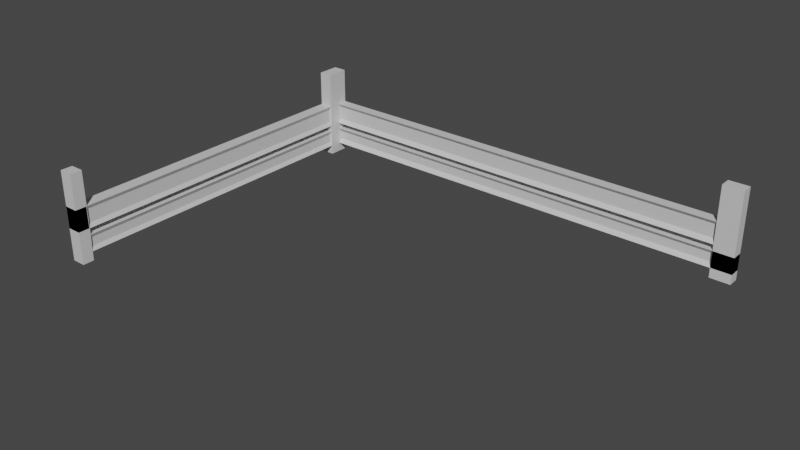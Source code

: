 # Source: Barra_curva.blend  (saved by Blender 3.1.7; exported with 4.5.12 LTS)
import bpy
from mathutils import Matrix  # noqa: F401  (used for matrix-valued properties, if any)

bpy.ops.wm.read_factory_settings(use_empty=True)
scene = bpy.context.scene
scene.name = 'Scene'

# ---- materials (node trees are filled in below, after node groups)
mat_material_cinza = bpy.data.materials.new('Material.Cinza')
mat_material_cinza.use_transparent_shadow = False

# ---- material node trees
mat_material_cinza.use_nodes = True; mat_material_cinza.node_tree.nodes.clear()
_N = mat_material_cinza.node_tree.nodes; _L = mat_material_cinza.node_tree.links
n0 = _N.new('ShaderNodeBsdfPrincipled'); n0.name = 'Principled BSDF'; n0.location = (10, 300)
n0.distribution = 'GGX'
n0.subsurface_method = 'BURLEY'
n0.inputs[0].default_value = (0.6635, 0.6635, 0.6635, 1.0)
n0.inputs[3].default_value = 1.45
n0.inputs[27].default_value = (0.0, 0.0, 0.0, 1.0)
n0.inputs[28].default_value = 1.0
n1 = _N.new('ShaderNodeOutputMaterial'); n1.name = 'Material Output'; n1.location = (300, 300)
_L.new(n0.outputs[0], n1.inputs[0])
n1.is_active_output = True

# ---- world
world_world = bpy.data.worlds.new('World'); scene.world = world_world
world_world.use_nodes = True; world_world.node_tree.nodes.clear()
_N = world_world.node_tree.nodes; _L = world_world.node_tree.links
n0 = _N.new('ShaderNodeOutputWorld'); n0.name = 'World Output'; n0.location = (300, 300)
n1 = _N.new('ShaderNodeBackground'); n1.name = 'Background'; n1.location = (10, 300)
n1.inputs[0].default_value = (0.05088, 0.05088, 0.05088, 1.0)
_L.new(n1.outputs[0], n0.inputs[0])
n0.is_active_output = True
world_world.color = (0.05088, 0.05088, 0.05088)
world_world.use_sun_shadow = False
world_world.sun_shadow_jitter_overblur = 0.0

# ---- meshes
me_cube_001 = bpy.data.meshes.new('Cube.001')
me_cube_001.from_pydata([(1.0, -1.0, -1.0), (1.0, -1.0, 1.0), (1.0, 0.0, -1.0), (1.0, 0.0, 1.0), (1.0, 0.0, -0.2115), (1.0, 0.0, 0.2721), (1.0, 0.0, 0.7859), (1.0, 0.0, 0.4142), (1.0, -1.0, 0.7859), (1.0, -1.0, 0.4142), (1.0, -1.0, 0.2721), (1.0, -1.0, -0.2115), (1.0, -1.0, 0.2721), (1.0, -1.0, -0.2115), (1.0, 1.0, -1.0), (1.0, 1.0, 1.0), (0.7, 1.09, -0.1215), (0.7, 1.09, 0.1821), (0.7, 1.09, 0.6959), (0.7, 1.09, 0.5042), (1.0, 30.0, 0.7859), (1.0, 30.0, 0.4142), (1.0, 30.0, 0.2721), (1.0, 30.0, -0.2115), (0.7, 28.9, 0.6959), (0.7, 28.88, 0.5042), (0.7, 28.91, 0.1821), (0.7, 28.91, -0.1215), (1.0, 30.0, -0.9858), (1.0, 28.96, -0.9858), (1.0, 30.0, 0.9894), (1.0, 29.0, 0.9894), (1.0, 1.0, 0.7859), (1.0, 1.0, 0.4142), (1.0, 28.96, 0.4142), (1.0, 29.0, 0.7859), (1.0, 1.0, 0.2721), (1.0, 1.0, -0.2115), (1.0, 29.0, -0.2115), (1.0, 29.0, 0.2721), (1.0, 1.0, 0.2721), (1.0, 1.0, -0.2115), (1.0, 29.0, -0.2115), (1.0, 29.0, 0.2721), (0.0, -1.0, -1.0), (0.0, -1.0, 1.0), (0.0, 0.0, 1.0), (0.0, 0.0, -1.0), (0.0, -1.0, -0.2115), (0.0, -1.0, 0.2721), (0.0, -1.0, 0.7859), (0.0, -1.0, 0.4142), (0.0, 1.0, -1.0), (0.0, 1.0, 1.0), (0.0, 1.0, -0.2115), (0.0, 1.0, 0.2721), (0.0, 1.0, 0.7859), (0.0, 1.0, 0.4142), (0.0, 30.0, 0.7859), (0.0, 30.0, 0.4142), (0.0, 30.0, -0.2115), (0.0, 30.0, 0.2721), (0.0, 28.96, 0.4142), (0.0, 29.0, 0.7859), (0.0, 29.0, -0.2115), (0.0, 29.0, 0.2721), (0.0, 30.0, -0.9858), (0.0, 28.96, -0.9858), (0.0, 30.0, 0.9894), (0.0, 29.0, 0.9894), (-1.0, -1.0, -1.0), (-1.0, -1.0, 1.0), (-1.0, 0.0, -1.0), (-1.0, 0.0, 1.0), (-1.09, -0.3, -0.1215), (-1.09, -0.3, 0.1821), (-1.09, -0.3, 0.6959), (-1.09, -0.3, 0.5042), (-1.0, -1.0, 0.7859), (-1.0, -1.0, 0.4142), (-1.0, -1.0, 0.2721), (-1.0, -1.0, -0.2115), (-1.0, -1.0, 0.2721), (-1.0, -1.0, -0.2115), (-1.0, 1.0, -1.0), (-1.0, 1.0, 1.0), (-0.7, 1.09, -0.1215), (-0.7, 1.09, 0.1821), (-0.7, 1.09, 0.6959), (-0.7, 1.09, 0.5042), (-1.0, 30.0, 0.7859), (-1.0, 30.0, 0.4142), (-1.0, 30.0, 0.2721), (-1.0, 30.0, -0.2115), (-0.7, 28.9, 0.6959), (-0.7, 28.88, 0.5042), (-0.7, 28.91, 0.1821), (-0.7, 28.91, -0.1215), (-1.0, 30.0, -0.9858), (-1.0, 28.96, -0.9858), (-1.0, 30.0, 0.9894), (-1.0, 29.0, 0.9894), (-1.0, 1.0, 0.7859), (-1.0, 1.0, 0.4142), (-1.0, 28.96, 0.4142), (-1.0, 29.0, 0.7859), (-1.0, 1.0, 0.2721), (-1.0, 1.0, -0.2115), (-1.0, 29.0, -0.2115), (-1.0, 29.0, 0.2721), (-1.0, 1.0, 0.2721), (-1.0, 1.0, -0.2115), (-1.0, 29.0, -0.2115), (-1.0, 29.0, 0.2721), (-69.0, -1.0, 0.2721), (-69.0, -1.0, -0.2115), (-69.0, 0.0, 0.2721), (-69.0, 0.0, -0.2115), (-69.0, 0.0, 0.7859), (-69.0, -1.0, 0.7859), (-69.0, -1.0, 0.4142), (-69.0, 0.0, 0.4142), (-66.0, -1.0, 0.4142), (-65.91, -0.3, 0.5042), (-66.0, -1.0, 0.7859), (-65.91, -0.3, 0.6959), (-66.0, -1.0, -0.2115), (-65.91, -0.3, -0.1215), (-66.0, -1.0, 0.2721), (-65.91, -0.3, 0.1821), (-69.0, 0.0, 1.0), (-69.0, -1.0, 1.0), (-66.0, -1.0, 1.0), (-66.0, 0.0, 1.0), (-69.0, 0.0, -1.0), (-69.0, -1.0, -1.0), (-66.0, -1.0, -1.0), (-66.0, 0.0, -1.0), (-1.0, 0.0, 0.2721), (-1.0, 0.0, -0.2115), (-66.0, 0.0, -0.2115), (-66.0, 0.0, 0.2721), (-1.0, 0.0, 0.2721), (-1.0, 0.0, -0.2115), (-66.0, 0.0, -0.2115), (-66.0, 0.0, 0.2721), (-1.0, 0.0, 0.7859), (-1.0, 0.0, 0.4142), (-66.0, 0.0, 0.4142), (-66.0, 0.0, 0.7859)], [], [(6, 3, 1, 8), (47, 2, 0, 44), (2, 4, 11, 0), (4, 5, 10, 11), (7, 6, 8, 9), (5, 7, 9, 10), (12, 13, 11, 10), (6, 32, 15, 3), (47, 52, 14, 2), (2, 14, 37, 4), (38, 23, 22, 39), (4, 37, 36, 5), (34, 21, 20, 35), (7, 33, 32, 6), (5, 36, 33, 7), (20, 30, 31, 35), (64, 60, 23, 38), (57, 62, 34, 33), (19, 25, 24, 18), (54, 64, 38, 37), (16, 27, 26, 17), (67, 66, 28, 29), (62, 67, 29, 34), (34, 29, 28, 21), (58, 68, 30, 20), (18, 32, 33, 19), (19, 33, 34, 25), (24, 35, 32, 18), (25, 34, 35, 24), (40, 36, 37, 41), (41, 37, 38, 42), (43, 39, 36, 40), (42, 38, 39, 43), (17, 40, 41, 16), (16, 41, 42, 27), (26, 43, 40, 17), (27, 42, 43, 26), (35, 31, 69, 63), (31, 30, 68, 69), (36, 39, 65, 55), (32, 35, 63, 56), (39, 22, 61, 65), (23, 60, 61, 22), (21, 28, 66, 59), (21, 59, 58, 20), (36, 55, 57, 33), (14, 52, 54, 37), (3, 15, 53, 46), (32, 56, 53, 15), (10, 9, 51, 49), (0, 11, 48, 44), (3, 46, 45, 1), (8, 1, 45, 50), (146, 78, 71, 73), (47, 44, 70, 72), (72, 70, 81, 139), (117, 140, 137, 134), (148, 122, 120, 121), (138, 80, 79, 147), (82, 80, 81, 83), (146, 73, 85, 102), (47, 72, 84, 52), (72, 139, 107, 84), (108, 109, 92, 93), (139, 138, 106, 107), (104, 105, 90, 91), (147, 146, 102, 103), (138, 147, 103, 106), (90, 105, 101, 100), (64, 108, 93, 60), (57, 103, 104, 62), (89, 88, 94, 95), (54, 107, 108, 64), (86, 87, 96, 97), (67, 99, 98, 66), (62, 104, 99, 67), (104, 91, 98, 99), (58, 90, 100, 68), (88, 89, 103, 102), (89, 95, 104, 103), (94, 88, 102, 105), (95, 94, 105, 104), (110, 111, 107, 106), (111, 112, 108, 107), (113, 110, 106, 109), (112, 113, 109, 108), (87, 86, 111, 110), (86, 97, 112, 111), (96, 87, 110, 113), (97, 96, 113, 112), (105, 63, 69, 101), (101, 69, 68, 100), (106, 55, 65, 109), (102, 56, 63, 105), (109, 65, 61, 92), (93, 92, 61, 60), (91, 59, 66, 98), (91, 90, 58, 59), (106, 103, 57, 55), (84, 107, 54, 52), (73, 46, 53, 85), (102, 85, 53, 56), (80, 49, 51, 79), (70, 44, 48, 81), (73, 71, 45, 46), (78, 50, 45, 71), (117, 115, 114, 116), (126, 128, 114, 115), (114, 128, 132, 131), (141, 140, 117, 116), (121, 120, 119, 118), (122, 124, 119, 120), (149, 148, 121, 118), (124, 149, 118, 119), (78, 146, 149, 124), (76, 77, 123, 125), (79, 78, 124, 122), (147, 79, 122, 148), (75, 74, 127, 129), (80, 138, 141, 128), (81, 80, 128, 126), (139, 81, 126, 140), (132, 133, 130, 131), (141, 116, 130, 133), (128, 141, 133, 132), (116, 114, 131, 130), (137, 136, 135, 134), (126, 115, 135, 136), (115, 117, 134, 135), (140, 126, 136, 137), (143, 142, 138, 139), (144, 143, 139, 140), (142, 145, 141, 138), (145, 144, 140, 141), (74, 75, 142, 143), (127, 74, 143, 144), (75, 129, 145, 142), (129, 127, 144, 145), (77, 76, 146, 147), (123, 77, 147, 148), (76, 125, 149, 146), (125, 123, 148, 149)])
_uv = me_cube_001.uv_layers.new(name='UVMap')
_uv.uv.foreach_set('vector', [0.5982, 0.625, 0.625, 0.625, 0.625, 0.75, 0.5982, 0.75, 0.25, 0.625, 0.375, 0.625, 0.375, 0.75, 0.25, 0.75, 0.375, 0.625, 0.4736, 0.625, 0.4736, 0.75, 0.375, 0.75, 0.4736, 0.625, 0.534, 0.625, 0.534, 0.75, 0.4736, 0.75, 0.5518, 0.625, 0.5982, 0.625, 0.5982, 0.75, 0.5518, 0.75, 0.534, 0.625, 0.5518, 0.625, 0.5518, 0.75, 0.534, 0.75, 0.0, 0.0, 0.0, 0.0, 0.0, 0.0, 0.0, 0.0, 0.5982, 0.625, 0.5982, 0.75, 0.625, 0.75, 0.625, 0.625, 0.25, 0.625, 0.25, 0.75, 0.375, 0.75, 0.375, 0.625, 0.375, 0.625, 0.375, 0.75, 0.4736, 0.75, 0.4736, 0.625, 0.4736, 0.75, 0.4736, 0.75, 0.534, 0.75, 0.534, 0.75, 0.4736, 0.625, 0.4736, 0.75, 0.534, 0.75, 0.534, 0.625, 0.5518, 0.75, 0.5518, 0.75, 0.5982, 0.75, 0.5982, 0.75, 0.5518, 0.625, 0.5518, 0.75, 0.5982, 0.75, 0.5982, 0.625, 0.534, 0.625, 0.534, 0.75, 0.5518, 0.75, 0.5518, 0.625, 0.5982, 0.75, 0.5982, 0.75, 0.5982, 0.75, 0.5982, 0.75, 0.4736, 0.875, 0.4736, 0.875, 0.4736, 0.75, 0.4736, 0.75, 0.5518, 0.875, 0.5518, 0.875, 0.5518, 0.75, 0.5518, 0.75, 0.563, 0.75, 0.563, 0.75, 0.587, 0.75, 0.587, 0.75, 0.4736, 0.875, 0.4736, 0.875, 0.4736, 0.75, 0.4736, 0.75, 0.4848, 0.75, 0.4848, 0.75, 0.5228, 0.75, 0.5228, 0.75, 0.5518, 0.875, 0.5518, 0.875, 0.5518, 0.75, 0.5518, 0.75, 0.5518, 0.875, 0.5518, 0.875, 0.5518, 0.75, 0.5518, 0.75, 0.5518, 0.75, 0.5518, 0.75, 0.5518, 0.75, 0.5518, 0.75, 0.5982, 0.875, 0.5982, 0.875, 0.5982, 0.75, 0.5982, 0.75, 0.587, 0.75, 0.5982, 0.75, 0.5518, 0.75, 0.563, 0.75, 0.563, 0.75, 0.5518, 0.75, 0.5518, 0.75, 0.563, 0.75, 0.587, 0.75, 0.5982, 0.75, 0.5982, 0.75, 0.587, 0.75, 0.563, 0.75, 0.5518, 0.75, 0.5982, 0.75, 0.587, 0.75, 0.0, 0.0, 0.0, 0.0, 0.0, 0.0, 0.0, 0.0, 0.4736, 0.75, 0.4736, 0.75, 0.4736, 0.75, 0.4736, 0.75, 0.534, 0.75, 0.534, 0.75, 0.534, 0.75, 0.534, 0.75, 0.0, 0.0, 0.0, 0.0, 0.0, 0.0, 0.0, 0.0, 0.5228, 0.75, 0.534, 0.75, 0.4736, 0.75, 0.4848, 0.75, 0.4848, 0.75, 0.4736, 0.75, 0.4736, 0.75, 0.4848, 0.75, 0.5228, 0.75, 0.534, 0.75, 0.534, 0.75, 0.5228, 0.75, 0.4848, 0.75, 0.4736, 0.75, 0.534, 0.75, 0.5228, 0.75, 0.5982, 0.75, 0.5982, 0.75, 0.5982, 0.875, 0.5982, 0.875, 0.5982, 0.75, 0.5982, 0.75, 0.5982, 0.875, 0.5982, 0.875, 0.534, 0.75, 0.534, 0.75, 0.534, 0.875, 0.534, 0.875, 0.5982, 0.75, 0.5982, 0.75, 0.5982, 0.875, 0.5982, 0.875, 0.534, 0.75, 0.534, 0.75, 0.534, 0.875, 0.534, 0.875, 0.4736, 0.75, 0.4736, 0.875, 0.534, 0.875, 0.534, 0.75, 0.5518, 0.75, 0.5518, 0.75, 0.5518, 0.875, 0.5518, 0.875, 0.5518, 0.75, 0.5518, 0.875, 0.5982, 0.875, 0.5982, 0.75, 0.534, 0.75, 0.534, 0.875, 0.5518, 0.875, 0.5518, 0.75, 0.375, 0.75, 0.375, 0.875, 0.4736, 0.875, 0.4736, 0.75, 0.625, 0.625, 0.625, 0.75, 0.75, 0.75, 0.75, 0.625, 0.5982, 0.75, 0.5982, 0.875, 0.625, 0.875, 0.625, 0.75, 0.534, 0.75, 0.5518, 0.75, 0.5518, 0.875, 0.534, 0.875, 0.375, 0.75, 0.4736, 0.75, 0.4736, 0.875, 0.375, 0.875, 0.625, 0.625, 0.75, 0.625, 0.75, 0.75, 0.625, 0.75, 0.5982, 0.75, 0.625, 0.75, 0.625, 0.875, 0.5982, 0.875, 0.5982, 0.625, 0.5982, 0.75, 0.625, 0.75, 0.625, 0.625, 0.25, 0.625, 0.25, 0.75, 0.375, 0.75, 0.375, 0.625, 0.375, 0.625, 0.375, 0.75, 0.4736, 0.75, 0.4736, 0.625, 0.4736, 0.625, 0.4736, 0.625, 0.4736, 0.625, 0.4736, 0.625, 0.5518, 0.625, 0.5518, 0.75, 0.5518, 0.75, 0.5518, 0.625, 0.534, 0.625, 0.534, 0.75, 0.5518, 0.75, 0.5518, 0.625, 0.0, 0.0, 0.0, 0.0, 0.0, 0.0, 0.0, 0.0, 0.5982, 0.625, 0.625, 0.625, 0.625, 0.75, 0.5982, 0.75, 0.25, 0.625, 0.375, 0.625, 0.375, 0.75, 0.25, 0.75, 0.375, 0.625, 0.4736, 0.625, 0.4736, 0.75, 0.375, 0.75, 0.4736, 0.75, 0.534, 0.75, 0.534, 0.75, 0.4736, 0.75, 0.4736, 0.625, 0.534, 0.625, 0.534, 0.75, 0.4736, 0.75, 0.5518, 0.75, 0.5982, 0.75, 0.5982, 0.75, 0.5518, 0.75, 0.5518, 0.625, 0.5982, 0.625, 0.5982, 0.75, 0.5518, 0.75, 0.534, 0.625, 0.5518, 0.625, 0.5518, 0.75, 0.534, 0.75, 0.5982, 0.75, 0.5982, 0.75, 0.5982, 0.75, 0.5982, 0.75, 0.4736, 0.875, 0.4736, 0.75, 0.4736, 0.75, 0.4736, 0.875, 0.5518, 0.875, 0.5518, 0.75, 0.5518, 0.75, 0.5518, 0.875, 0.563, 0.75, 0.587, 0.75, 0.587, 0.75, 0.563, 0.75, 0.4736, 0.875, 0.4736, 0.75, 0.4736, 0.75, 0.4736, 0.875, 0.4848, 0.75, 0.5228, 0.75, 0.5228, 0.75, 0.4848, 0.75, 0.5518, 0.875, 0.5518, 0.75, 0.5518, 0.75, 0.5518, 0.875, 0.5518, 0.875, 0.5518, 0.75, 0.5518, 0.75, 0.5518, 0.875, 0.5518, 0.75, 0.5518, 0.75, 0.5518, 0.75, 0.5518, 0.75, 0.5982, 0.875, 0.5982, 0.75, 0.5982, 0.75, 0.5982, 0.875, 0.587, 0.75, 0.563, 0.75, 0.5518, 0.75, 0.5982, 0.75, 0.563, 0.75, 0.563, 0.75, 0.5518, 0.75, 0.5518, 0.75, 0.587, 0.75, 0.587, 0.75, 0.5982, 0.75, 0.5982, 0.75, 0.563, 0.75, 0.587, 0.75, 0.5982, 0.75, 0.5518, 0.75, 0.0, 0.0, 0.0, 0.0, 0.0, 0.0, 0.0, 0.0, 0.4736, 0.75, 0.4736, 0.75, 0.4736, 0.75, 0.4736, 0.75, 0.534, 0.75, 0.534, 0.75, 0.534, 0.75, 0.534, 0.75, 0.0, 0.0, 0.0, 0.0, 0.0, 0.0, 0.0, 0.0, 0.5228, 0.75, 0.4848, 0.75, 0.4736, 0.75, 0.534, 0.75, 0.4848, 0.75, 0.4848, 0.75, 0.4736, 0.75, 0.4736, 0.75, 0.5228, 0.75, 0.5228, 0.75, 0.534, 0.75, 0.534, 0.75, 0.4848, 0.75, 0.5228, 0.75, 0.534, 0.75, 0.4736, 0.75, 0.5982, 0.75, 0.5982, 0.875, 0.5982, 0.875, 0.5982, 0.75, 0.5982, 0.75, 0.5982, 0.875, 0.5982, 0.875, 0.5982, 0.75, 0.534, 0.75, 0.534, 0.875, 0.534, 0.875, 0.534, 0.75, 0.5982, 0.75, 0.5982, 0.875, 0.5982, 0.875, 0.5982, 0.75, 0.534, 0.75, 0.534, 0.875, 0.534, 0.875, 0.534, 0.75, 0.4736, 0.75, 0.534, 0.75, 0.534, 0.875, 0.4736, 0.875, 0.5518, 0.75, 0.5518, 0.875, 0.5518, 0.875, 0.5518, 0.75, 0.5518, 0.75, 0.5982, 0.75, 0.5982, 0.875, 0.5518, 0.875, 0.534, 0.75, 0.5518, 0.75, 0.5518, 0.875, 0.534, 0.875, 0.375, 0.75, 0.4736, 0.75, 0.4736, 0.875, 0.375, 0.875, 0.625, 0.625, 0.75, 0.625, 0.75, 0.75, 0.625, 0.75, 0.5982, 0.75, 0.625, 0.75, 0.625, 0.875, 0.5982, 0.875, 0.534, 0.75, 0.534, 0.875, 0.5518, 0.875, 0.5518, 0.75, 0.375, 0.75, 0.375, 0.875, 0.4736, 0.875, 0.4736, 0.75, 0.625, 0.625, 0.625, 0.75, 0.75, 0.75, 0.75, 0.625, 0.5982, 0.75, 0.5982, 0.875, 0.625, 0.875, 0.625, 0.75, 0.4736, 0.625, 0.4736, 0.75, 0.534, 0.75, 0.534, 0.625, 0.0, 0.0, 0.0, 0.0, 0.0, 0.0, 0.0, 0.0, 0.0, 0.0, 0.0, 0.0, 0.0, 0.0, 0.0, 0.0, 0.534, 0.625, 0.4736, 0.625, 0.4736, 0.625, 0.534, 0.625, 0.5518, 0.625, 0.5518, 0.75, 0.5982, 0.75, 0.5982, 0.625, 0.0, 0.0, 0.0, 0.0, 0.0, 0.0, 0.0, 0.0, 0.5982, 0.625, 0.5518, 0.625, 0.5518, 0.625, 0.5982, 0.625, 0.5982, 0.75, 0.5982, 0.625, 0.5982, 0.625, 0.5982, 0.75, 0.5982, 0.75, 0.5982, 0.625, 0.5982, 0.625, 0.5982, 0.75, 0.587, 0.625, 0.563, 0.625, 0.563, 0.625, 0.587, 0.625, 0.0, 0.0, 0.0, 0.0, 0.0, 0.0, 0.0, 0.0, 0.5518, 0.625, 0.5518, 0.75, 0.5518, 0.75, 0.5518, 0.625, 0.5228, 0.625, 0.4848, 0.625, 0.4848, 0.625, 0.5228, 0.625, 0.534, 0.75, 0.534, 0.625, 0.534, 0.625, 0.534, 0.75, 0.0, 0.0, 0.0, 0.0, 0.0, 0.0, 0.0, 0.0, 0.4736, 0.625, 0.4736, 0.75, 0.4736, 0.75, 0.4736, 0.625, 0.534, 0.75, 0.534, 0.625, 0.534, 0.625, 0.534, 0.75, 0.534, 0.625, 0.534, 0.625, 0.534, 0.625, 0.534, 0.625, 0.534, 0.75, 0.534, 0.625, 0.534, 0.625, 0.534, 0.75, 0.534, 0.625, 0.534, 0.75, 0.534, 0.75, 0.534, 0.625, 0.4736, 0.625, 0.4736, 0.75, 0.4736, 0.75, 0.4736, 0.625, 0.0, 0.0, 0.0, 0.0, 0.0, 0.0, 0.0, 0.0, 0.4736, 0.75, 0.4736, 0.625, 0.4736, 0.625, 0.4736, 0.75, 0.4736, 0.625, 0.4736, 0.75, 0.4736, 0.75, 0.4736, 0.625, 0.0, 0.0, 0.0, 0.0, 0.0, 0.0, 0.0, 0.0, 0.4736, 0.625, 0.4736, 0.625, 0.4736, 0.625, 0.4736, 0.625, 0.534, 0.625, 0.534, 0.625, 0.534, 0.625, 0.534, 0.625, 0.0, 0.0, 0.0, 0.0, 0.0, 0.0, 0.0, 0.0, 0.4848, 0.625, 0.5228, 0.625, 0.534, 0.625, 0.4736, 0.625, 0.4848, 0.625, 0.4848, 0.625, 0.4736, 0.625, 0.4736, 0.625, 0.5228, 0.625, 0.5228, 0.625, 0.534, 0.625, 0.534, 0.625, 0.5228, 0.625, 0.4848, 0.625, 0.4736, 0.625, 0.534, 0.625, 0.563, 0.625, 0.587, 0.625, 0.5982, 0.625, 0.5518, 0.625, 0.563, 0.625, 0.563, 0.625, 0.5518, 0.625, 0.5518, 0.625, 0.587, 0.625, 0.587, 0.625, 0.5982, 0.625, 0.5982, 0.625, 0.587, 0.625, 0.563, 0.625, 0.5518, 0.625, 0.5982, 0.625])
me_cube_001.materials.append(mat_material_cinza)
me_cube_001.use_remesh_fix_poles = True
me_cube_001.use_remesh_preserve_attributes = False
me_cube_001.update()

# ---- objects
ob_barra_da_borda = bpy.data.objects.new('Barra da borda', me_cube_001)

# ---- transforms, parenting, visibility, modifiers, constraints
ob_barra_da_borda.location = (-49.57, -12.2, 28.53)
ob_barra_da_borda.scale = (-1.109, -1.848, -7.392)
ob_barra_da_borda.lineart.crease_threshold = 0.0

# ---- collection membership
scene.collection.objects.link(ob_barra_da_borda)

# ---- scene / render settings (as saved in the file)
scene.frame_start = 1; scene.frame_end = 250; scene.frame_set(1)
scene.render.engine = 'BLENDER_EEVEE_NEXT'
scene.cycles.sampling_pattern = 'TABULATED_SOBOL'
scene.cycles.use_light_tree = False
scene.view_settings.view_transform = 'Filmic'
bpy.context.view_layer.update()

# ---- added for rendering (the .blend has no active camera and no usable light): camera, sun
cam_auto = bpy.data.cameras.new('AutoCamera')
cam_auto.lens = 50.0
cam_auto.sensor_width = 36.0
cam_auto.clip_end = 1584.79
ob_auto_camera = bpy.data.objects.new('AutoCamera', cam_auto)
scene.collection.objects.link(ob_auto_camera)
ob_auto_camera.location = (78.4304, -147.363, 100.769)
ob_auto_camera.rotation_euler = (1.09748, -7.21219e-08, 0.694738)
scene.camera = ob_auto_camera
light_auto_sun = bpy.data.lights.new('AutoSun', 'SUN')
light_auto_sun.energy = 3.0
light_auto_sun.angle = 0.0523599
ob_auto_sun = bpy.data.objects.new('AutoSun', light_auto_sun)
scene.collection.objects.link(ob_auto_sun)
ob_auto_sun.rotation_euler = (0.872665, 0.174533, 0.523599)
bpy.context.view_layer.update()
